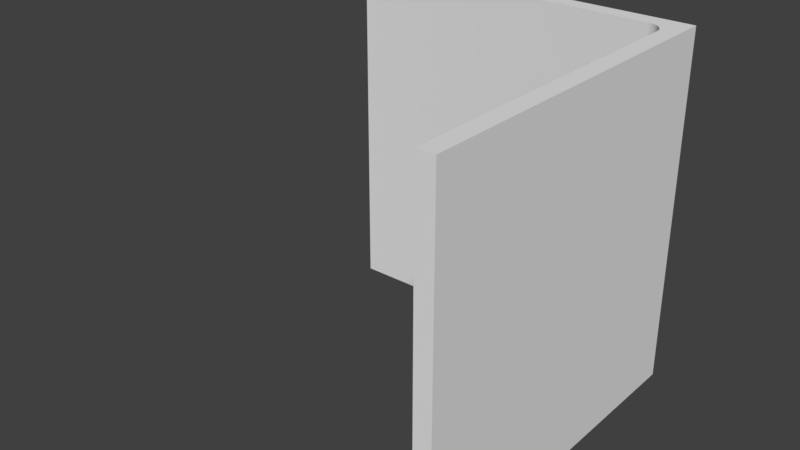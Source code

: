 # Source: GHECornerInside.blend  (saved by Blender 2.78.0; exported with 4.5.12 LTS)
import bpy
from mathutils import Matrix  # noqa: F401  (used for matrix-valued properties, if any)

bpy.ops.wm.read_factory_settings(use_empty=True)
scene = bpy.context.scene
scene.name = 'Scene'

# ---- collections
col_collection_1 = bpy.data.collections.new('Collection 1'); scene.collection.children.link(col_collection_1)

# ---- materials (node trees are filled in below, after node groups)
mat_material = bpy.data.materials.new('Material')
mat_material.alpha_threshold = 0.0
mat_material.use_transparent_shadow = False
mat_material.roughness = 0.5
mat_material.line_color = (0.0, 0.0, 0.0, 1.0)

# ---- material node trees

# ---- world
world_world = bpy.data.worlds.new('World'); scene.world = world_world
world_world.color = (0.05088, 0.05088, 0.05088)
world_world.use_sun_shadow = False
world_world.sun_shadow_jitter_overblur = 0.0
world_world.cycles.sampling_method = 'MANUAL'

# ---- meshes
me_cube = bpy.data.meshes.new('Cube')
me_cube.from_pydata([(1.0, 1.0, -1.0), (1.0, -1.0, -1.0), (-1.0, 1.0, -1.0), (1.0, 1.0, 1.0), (1.0, -1.0, 1.0), (-1.0, 1.0, 1.0), (-1.0, 0.9, -1.0), (-1.0, 0.9, 1.0), (0.9, -1.0, -1.0), (0.9, -1.0, 1.0), (0.9, 0.8, -1.0), (0.8, 0.9, -1.0), (0.8951, 0.8309, -1.0), (0.8809, 0.8588, -1.0), (0.8588, 0.8809, -1.0), (0.8309, 0.8951, -1.0), (0.8, 0.9, 1.0), (0.9, 0.8, 1.0), (0.8309, 0.8951, 1.0), (0.8588, 0.8809, 1.0), (0.8809, 0.8588, 1.0), (0.8951, 0.8309, 1.0), (1.0, 1.0, -1.0), (1.0, 1.0, -1.0), (1.0, -1.0, -1.0), (1.0, -1.0, -1.0), (-1.0, 1.0, -1.0), (-1.0, 1.0, -1.0), (1.0, 1.0, 1.0), (1.0, 1.0, 1.0), (1.0, -1.0, 1.0), (1.0, -1.0, 1.0), (-1.0, 0.9, -1.0), (-1.0, 0.9, -1.0), (-1.0, 1.0, 1.0), (-1.0, 1.0, 1.0), (-1.0, 0.9, 1.0), (-1.0, 0.9, 1.0), (0.9, -1.0, 1.0), (0.9, -1.0, 1.0), (0.9, -1.0, -1.0), (0.9, -1.0, -1.0), (0.8951, 0.8309, -1.0), (0.9, 0.8, -1.0), (0.9, 0.8, 1.0), (0.8951, 0.8309, 1.0), (0.8809, 0.8588, -1.0), (0.8809, 0.8588, 1.0), (0.8588, 0.8809, -1.0), (0.8588, 0.8809, 1.0), (0.8309, 0.8951, -1.0), (0.8309, 0.8951, 1.0), (0.8, 0.9, -1.0), (0.8, 0.9, 1.0)], [], [(44, 43, 40, 38), (22, 28, 30, 24), (25, 31, 39, 41), (29, 23, 26, 34), (52, 16, 37, 33), (32, 36, 35, 27), (3, 5, 7, 53, 51, 49, 47, 45, 17, 9, 4), (43, 44, 21, 42), (42, 21, 20, 46), (46, 20, 19, 48), (48, 19, 18, 50), (50, 18, 16, 52), (0, 1, 8, 10, 12, 13, 14, 15, 11, 6, 2)])
me_cube.polygons.foreach_set('use_smooth', [True] * 13)
me_cube.materials.append(mat_material)
me_cube.use_remesh_preserve_volume = False
me_cube.use_remesh_preserve_attributes = False
me_cube.use_mirror_vertex_groups = False
me_cube.update()

# ---- objects
ob_cube = bpy.data.objects.new('Cube', me_cube)

# ---- transforms, parenting, visibility, modifiers, constraints
ob_cube.location = (0.0, 0.0, 0.0)
ob_cube.lock_rotations_4d = False
ob_cube.empty_display_type = 'ARROWS'
ob_cube.lineart.crease_threshold = 0.0

# ---- collection membership
col_collection_1.objects.link(ob_cube)

# ---- scene / render settings (as saved in the file)
scene.frame_start = 1; scene.frame_end = 250; scene.frame_set(1)
scene.render.engine = 'BLENDER_EEVEE_NEXT'
scene.render.resolution_percentage = 50
scene.render.dither_intensity = 0.0
scene.cycles.use_denoising = False
scene.cycles.samples = 128
scene.cycles.sampling_pattern = 'TABULATED_SOBOL'
scene.cycles.light_sampling_threshold = 0.0
scene.cycles.use_adaptive_sampling = False
scene.cycles.use_light_tree = False
scene.cycles.blur_glossy = 0.0
scene.cycles.sample_clamp_indirect = 0.0
scene.view_settings.view_transform = 'Standard'
bpy.context.view_layer.update()

# ---- added for rendering (the .blend has no active camera and no usable light): camera, sun
cam_auto = bpy.data.cameras.new('AutoCamera')
cam_auto.lens = 50.0
cam_auto.sensor_width = 36.0
cam_auto.clip_end = 1000.0
ob_auto_camera = bpy.data.objects.new('AutoCamera', cam_auto)
scene.collection.objects.link(ob_auto_camera)
ob_auto_camera.location = (3.20507, -3.84609, 2.56406)
ob_auto_camera.rotation_euler = (1.09748, -7.21219e-08, 0.694738)
scene.camera = ob_auto_camera
light_auto_sun = bpy.data.lights.new('AutoSun', 'SUN')
light_auto_sun.energy = 3.0
light_auto_sun.angle = 0.0523599
ob_auto_sun = bpy.data.objects.new('AutoSun', light_auto_sun)
scene.collection.objects.link(ob_auto_sun)
ob_auto_sun.rotation_euler = (0.872665, 0.174533, 0.523599)
bpy.context.view_layer.update()
